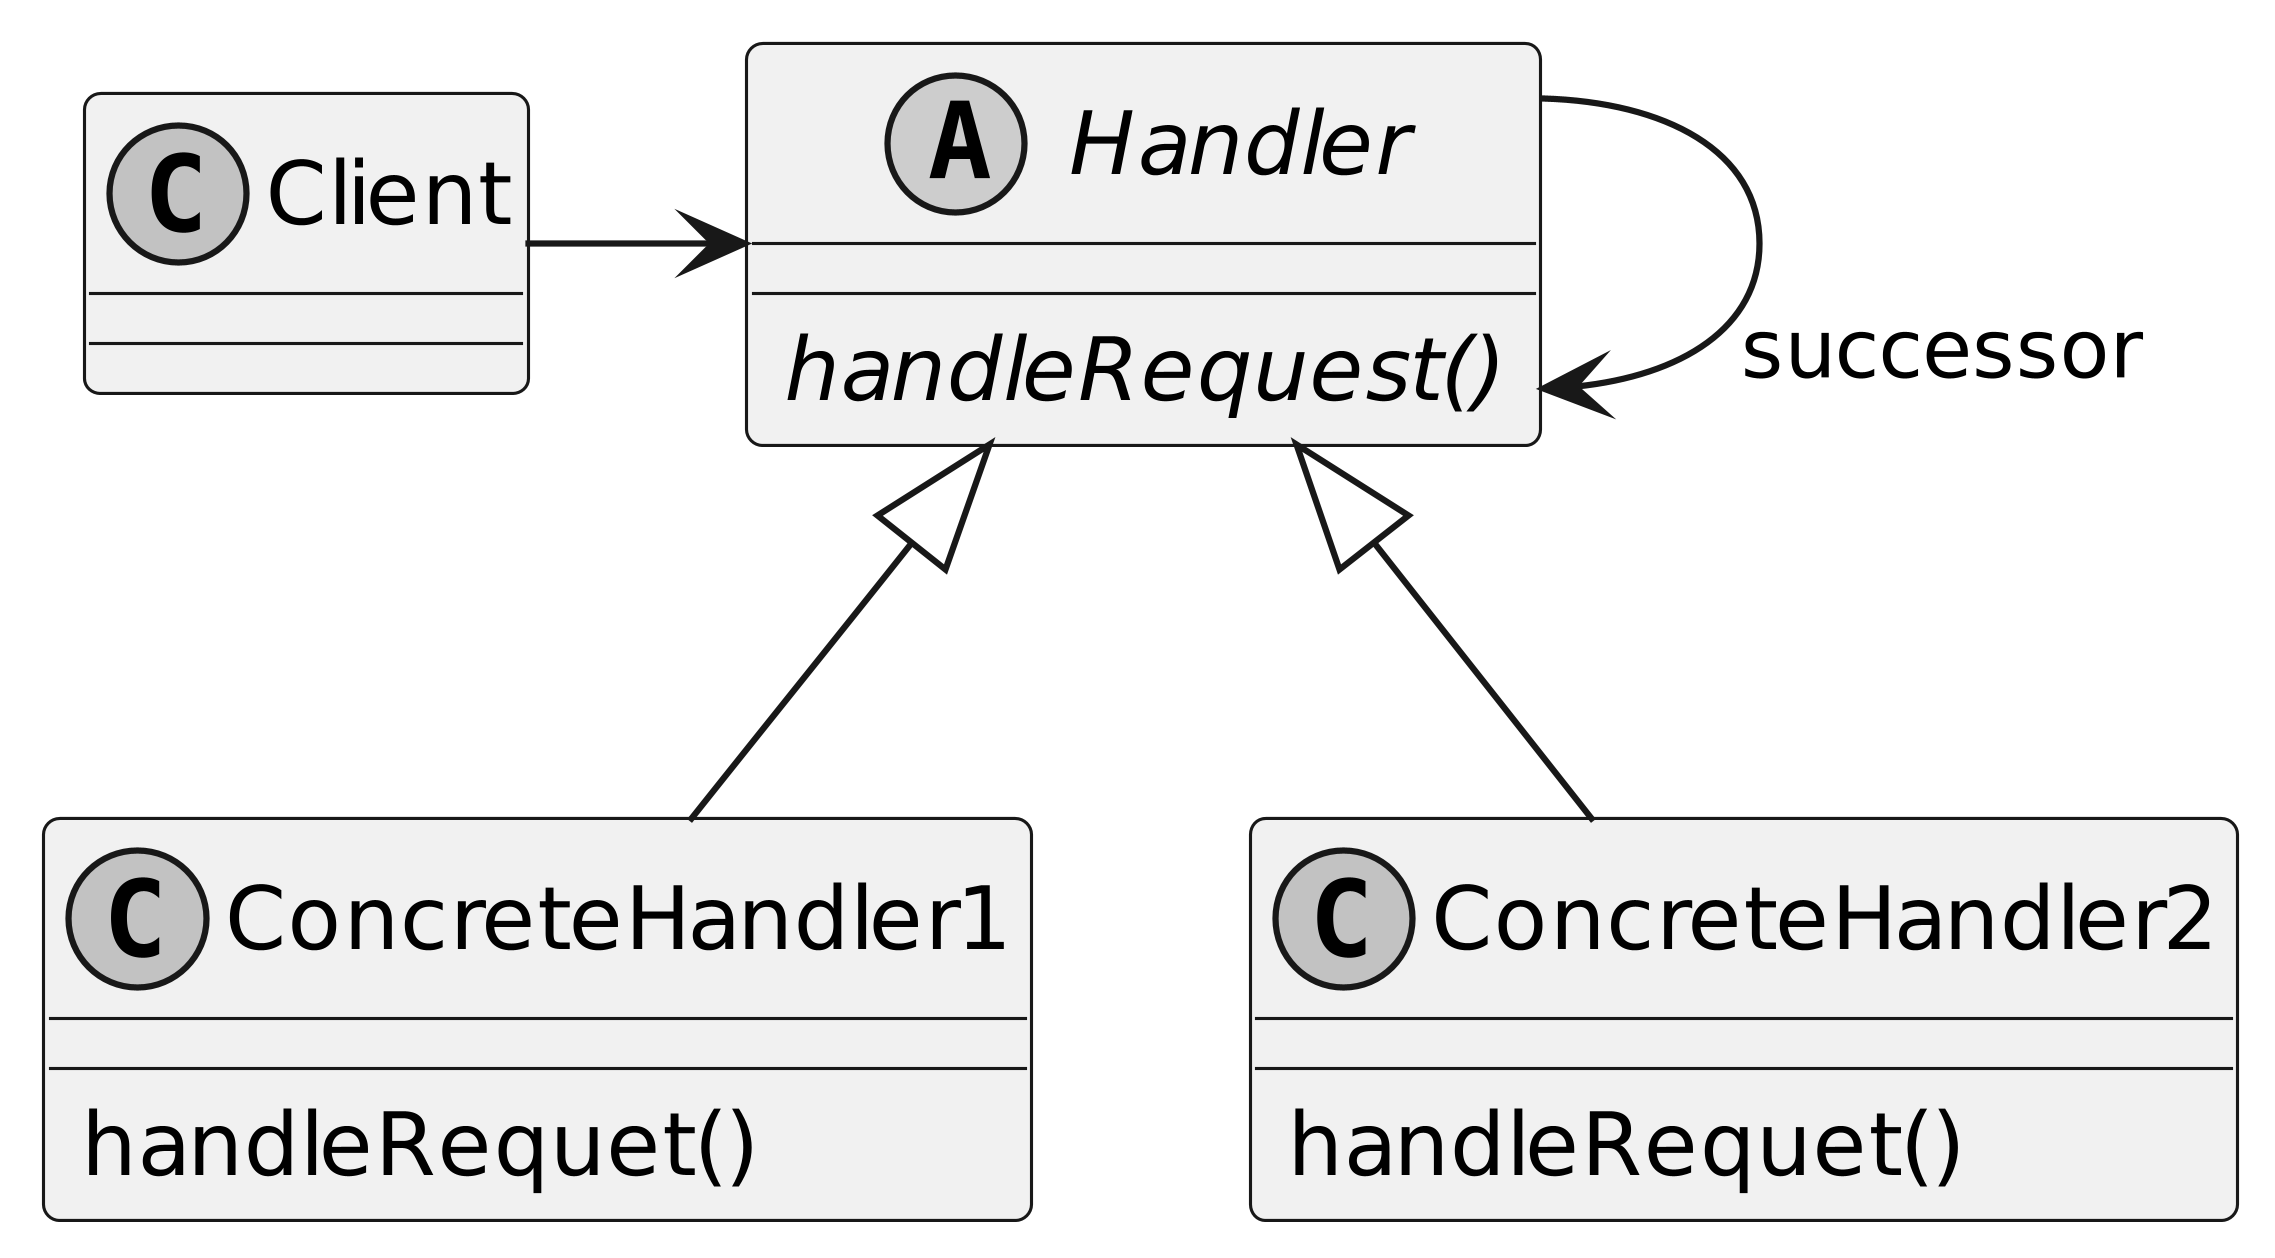

The diagram above was rendered by PlantUML. Its source (embedded in the PNG):
@startuml
skinparamlocked dpi 600
skinparamlocked monochrome true
skinparamlocked classFontName DejaVu Sans
skinparamlocked classAttributeFontName DejaVu Sans
class Client
abstract class Handler {
  handleRequest() {abstract}
}
class ConcreteHandler1 {
  handleRequet()
}
class ConcreteHandler2 {
  handleRequet()
}

Client -> Handler
Handler --> "      successor" Handler
Handler <|-- ConcreteHandler1
Handler <|-- ConcreteHandler2
@enduml